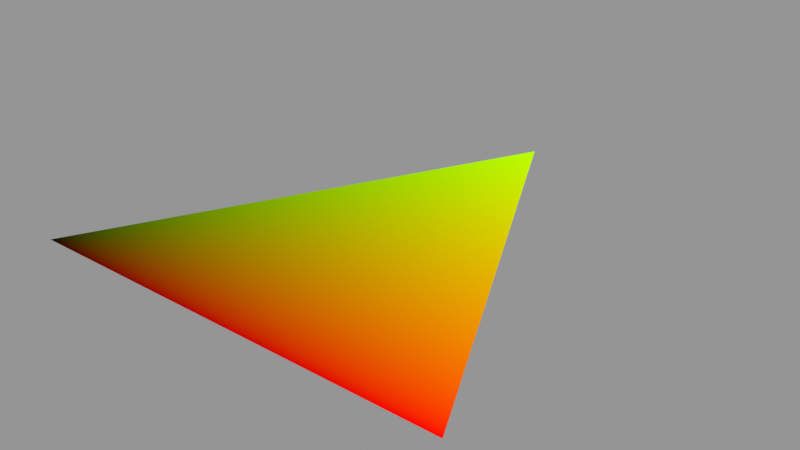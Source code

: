 # Source: uv.blend  (saved by Blender 5.3.31; exported with 4.5.12 LTS)
import bpy
from mathutils import Matrix  # noqa: F401  (used for matrix-valued properties, if any)

bpy.ops.wm.read_factory_settings(use_empty=True)
scene = bpy.context.scene
scene.name = 'DefaultScene'

# ---- materials (node trees are filled in below, after node groups)
mat_ubk_uv = bpy.data.materials.new('UBK_UV')

# ---- node groups
ng_gn_uv = bpy.data.node_groups.new('GN_UV', 'GeometryNodeTree')
_s = ng_gn_uv.interface.new_socket(name='Geometry', in_out='OUTPUT', socket_type='NodeSocketGeometry')
_s = ng_gn_uv.interface.new_socket(name='Geometry', in_out='INPUT', socket_type='NodeSocketGeometry')
_s = ng_gn_uv.interface.new_socket(name='ActiveUV', in_out='INPUT', socket_type='NodeSocketBool')
_s = ng_gn_uv.interface.new_socket(name='ActiveUVMap', in_out='INPUT', socket_type='NodeSocketString')
_s.default_value = 'UVMap'
_s = ng_gn_uv.interface.new_socket(name='UVMap', in_out='INPUT', socket_type='NodeSocketString')
ng_gn_uv.is_modifier = True
_N = ng_gn_uv.nodes; _L = ng_gn_uv.links
n0 = _N.new('NodeGroupInput'); n0.name = 'Group Input'; n0.location = (-720, -280)
n1 = _N.new('NodeGroupOutput'); n1.name = 'Group Output'; n1.location = (160, 0)
n2 = _N.new('GeometryNodeStoreNamedAttribute'); n2.name = 'Store Named Attribute'; n2.location = (-60, 0)
n2.width = 160
n2.data_type = 'FLOAT2'
n2.domain = 'CORNER'
n2.inputs[2].default_value = 'uv'
n3 = _N.new('GeometryNodeInputNamedAttribute'); n3.name = 'Named Attribute'; n3.location = (-500, -240)
n3.data_type = 'FLOAT_VECTOR'
n4 = _N.new('GeometryNodeSwitch'); n4.name = 'Switch'; n4.location = (-300, -300)
n4.input_type = 'VECTOR'
n5 = _N.new('GeometryNodeInputNamedAttribute'); n5.name = 'Named Attribute.001'; n5.location = (-500, -400)
n5.data_type = 'FLOAT_VECTOR'
n6 = _N.new('NodeGroupInput'); n6.name = 'Group Input.001'; n6.location = (-720, -340)
n7 = _N.new('NodeGroupInput'); n7.name = 'Group Input.002'; n7.location = (-280, -60)
_L.new(n2.outputs[0], n1.inputs[0])
_L.new(n0.outputs[3], n3.inputs[0])
_L.new(n3.outputs[0], n4.inputs[1])
_L.new(n5.outputs[0], n4.inputs[2])
_L.new(n4.outputs[0], n2.inputs[3])
_L.new(n6.outputs[2], n5.inputs[0])
_L.new(n6.outputs[1], n4.inputs[0])
_L.new(n7.outputs[0], n2.inputs[0])
n1.is_active_output = True

# ---- material node trees
mat_ubk_uv.use_nodes = True; mat_ubk_uv.node_tree.nodes.clear()
_N = mat_ubk_uv.node_tree.nodes; _L = mat_ubk_uv.node_tree.links
n0 = _N.new('ShaderNodeOutputMaterial'); n0.name = 'Material Output'; n0.location = (200, 100)
n1 = _N.new('ShaderNodeAttribute'); n1.name = 'Attribute'; n1.location = (-100, 40)
n1.attribute_name = 'uv'
_L.new(n1.outputs[0], n0.inputs[0])
n0.is_active_output = True

# ---- meshes
me_plane_017 = bpy.data.meshes.new('Plane.017')
me_plane_017.from_pydata([(-1.0, -1.0, 0.0), (1.0, -1.0, 0.0), (0.0, 1.0, 0.0), (0.0, -1.0, 0.0), (0.5, 0.0, 0.0), (-0.5, 0.0, 0.0)], [], [(0, 3, 5), (5, 4, 2), (5, 3, 4), (3, 1, 4)])
_uv = me_plane_017.uv_layers.new(name='UVMap')
_uv.uv.foreach_set('vector', [0.0, 0.0, 0.5, 0.0, 0.25, 0.5, 0.25, 0.5, 0.75, 0.5, 0.5, 1.0, 0.25, 0.5, 0.5, 0.0, 0.75, 0.5, 0.5, 0.0, 1.0, 0.0, 0.75, 0.5])
me_plane_017.materials.append(mat_ubk_uv)
me_plane_017.update()

# ---- objects
ob_ubk_prototype = bpy.data.objects.new('UBK_PROTOTYPE', me_plane_017)

# ---- transforms, parenting, visibility, modifiers, constraints
ob_ubk_prototype.location = (0.0, 0.0, 0.0)
_m = ob_ubk_prototype.modifiers.new('GN_UV', 'NODES')
_m.node_group = ng_gn_uv
_gi = [s.identifier for s in ng_gn_uv.interface.items_tree if s.item_type == 'SOCKET' and s.in_out == 'INPUT']
_m[_gi[1]] = True  # 'ActiveUV'
_m[_gi[3]] = 'UVMap'  # 'UVMap'

# ---- collection membership
scene.collection.objects.link(ob_ubk_prototype)

# ---- scene / render settings (as saved in the file)
scene.frame_start = 1; scene.frame_end = 200; scene.frame_set(1)
scene.render.engine = 'CYCLES'
scene.render.image_settings.exr_codec = 'NONE'
scene.render.use_high_quality_normals = True
scene.render.bake_bias = 0.0
scene.render.bake_samples = 0
scene.render.simplify_subdivision_render = 0
scene.render.simplify_child_particles_render = 0.0
scene.render.compositor_device = 'GPU'
scene.render.compositor_denoise_device = 'GPU'
scene.eevee.taa_samples = 8
scene.eevee.taa_render_samples = 32
scene.eevee.use_gtao = True
scene.eevee.gtao_quality = 1.0
scene.eevee.gtao_distance = 0.8
scene.eevee.fast_gi_thickness_far = 0.0
scene.eevee.fast_gi_quality = 1.0
scene.eevee.fast_gi_step_count = 64
scene.eevee.fast_gi_ray_count = 4
scene.eevee.fast_gi_resolution = '4'
scene.eevee.shadow_ray_count = 4
scene.eevee.shadow_step_count = 8
scene.eevee.ray_tracing_options.resolution_scale = '1'
scene.eevee.ray_tracing_options.trace_max_roughness = 0.9
scene.eevee.ray_tracing_options.screen_trace_quality = 1.0
scene.eevee.use_raytracing = True
scene.view_settings.view_transform = 'Standard'
bpy.context.view_layer.update()

# ---- added for rendering (the .blend has no active camera and no usable light): camera, sun + grey world if the file has none
cam_auto = bpy.data.cameras.new('AutoCamera')
cam_auto.lens = 50.0
cam_auto.sensor_width = 36.0
cam_auto.clip_end = 1000.0
ob_auto_camera = bpy.data.objects.new('AutoCamera', cam_auto)
scene.collection.objects.link(ob_auto_camera)
ob_auto_camera.location = (2.61693, -3.14032, 2.09354)
ob_auto_camera.rotation_euler = (1.09748, -7.21219e-08, 0.694738)
scene.camera = ob_auto_camera
light_auto_sun = bpy.data.lights.new('AutoSun', 'SUN')
light_auto_sun.energy = 3.0
light_auto_sun.angle = 0.0523599
ob_auto_sun = bpy.data.objects.new('AutoSun', light_auto_sun)
scene.collection.objects.link(ob_auto_sun)
ob_auto_sun.rotation_euler = (0.872665, 0.174533, 0.523599)
if scene.world is None:
    world_auto = bpy.data.worlds.new('AutoWorld')
    world_auto.color = (0.3, 0.3, 0.3)
    scene.world = world_auto
bpy.context.view_layer.update()
